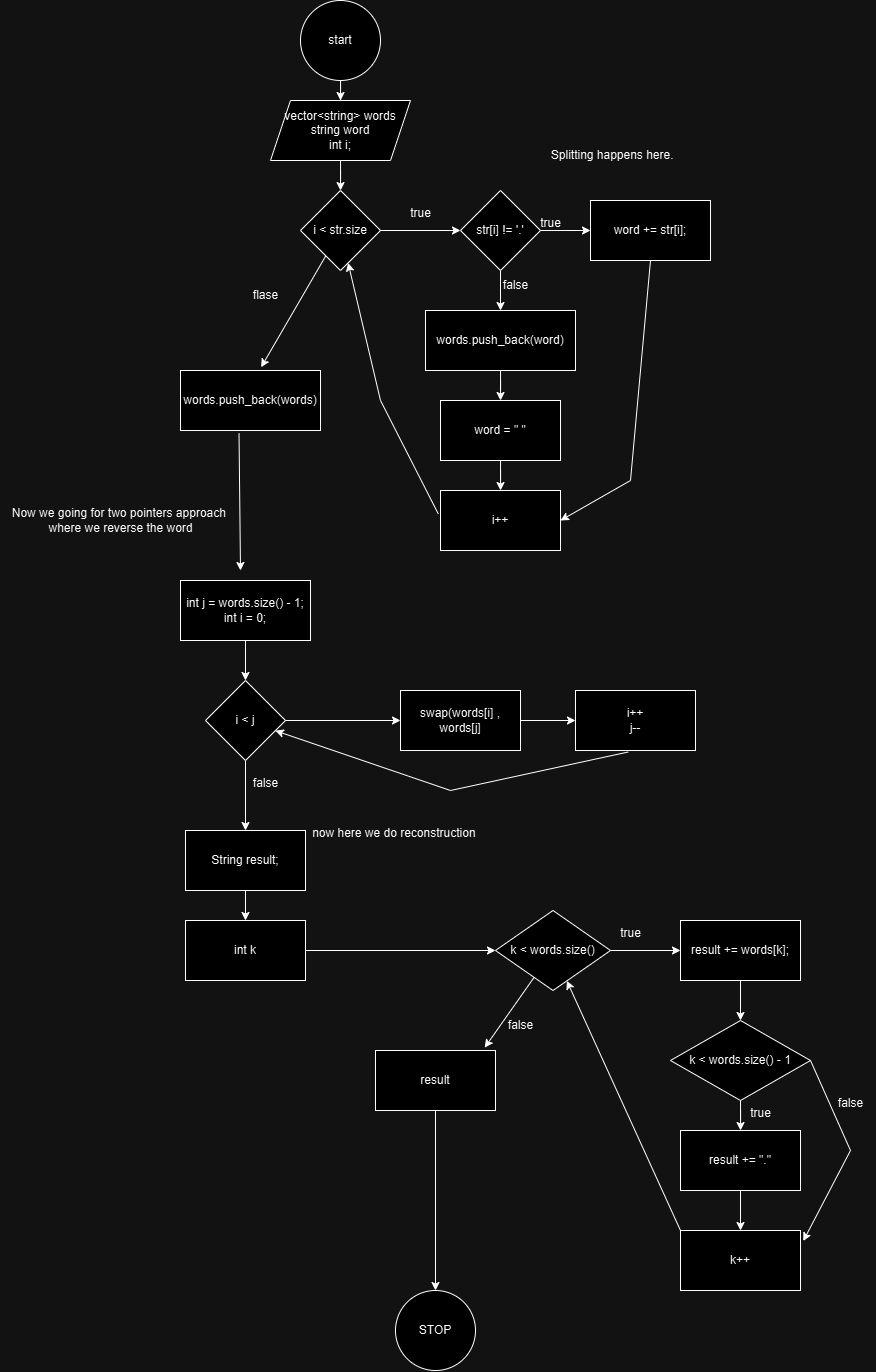

The diagram above was exported from draw.io. Its source (the exported page's mxGraphModel, read from the mxfile embedded in the PNG):
<mxGraphModel dx="2093" dy="497" grid="1" gridSize="10" guides="1" tooltips="1" connect="1" arrows="1" fold="1" page="1" pageScale="1" pageWidth="1169" pageHeight="827" background="none" math="0" shadow="0">
  <root>
    <mxCell id="0" />
    <mxCell id="1" parent="0" />
    <mxCell id="usfPPYfDPut5ElbdqiFQ-4" value="" style="edgeStyle=orthogonalEdgeStyle;rounded=0;orthogonalLoop=1;jettySize=auto;html=1;" edge="1" parent="1" source="usfPPYfDPut5ElbdqiFQ-1" target="usfPPYfDPut5ElbdqiFQ-3">
      <mxGeometry relative="1" as="geometry" />
    </mxCell>
    <mxCell id="usfPPYfDPut5ElbdqiFQ-1" value="start" style="ellipse;whiteSpace=wrap;html=1;aspect=fixed;" vertex="1" parent="1">
      <mxGeometry x="160" y="20" width="80" height="80" as="geometry" />
    </mxCell>
    <mxCell id="usfPPYfDPut5ElbdqiFQ-7" value="" style="edgeStyle=orthogonalEdgeStyle;rounded=0;orthogonalLoop=1;jettySize=auto;html=1;" edge="1" parent="1" source="usfPPYfDPut5ElbdqiFQ-3" target="usfPPYfDPut5ElbdqiFQ-5">
      <mxGeometry relative="1" as="geometry" />
    </mxCell>
    <mxCell id="usfPPYfDPut5ElbdqiFQ-3" value="vector&amp;lt;string&amp;gt; words&lt;div&gt;string word&lt;/div&gt;&lt;div&gt;int i;&lt;/div&gt;" style="shape=parallelogram;perimeter=parallelogramPerimeter;whiteSpace=wrap;html=1;fixedSize=1;" vertex="1" parent="1">
      <mxGeometry x="130" y="120" width="140" height="60" as="geometry" />
    </mxCell>
    <mxCell id="usfPPYfDPut5ElbdqiFQ-11" value="" style="edgeStyle=orthogonalEdgeStyle;rounded=0;orthogonalLoop=1;jettySize=auto;html=1;" edge="1" parent="1" source="usfPPYfDPut5ElbdqiFQ-5" target="usfPPYfDPut5ElbdqiFQ-10">
      <mxGeometry relative="1" as="geometry" />
    </mxCell>
    <mxCell id="usfPPYfDPut5ElbdqiFQ-5" value="i &amp;lt; str.size" style="rhombus;whiteSpace=wrap;html=1;" vertex="1" parent="1">
      <mxGeometry x="160" y="210" width="80" height="80" as="geometry" />
    </mxCell>
    <mxCell id="usfPPYfDPut5ElbdqiFQ-14" value="" style="edgeStyle=orthogonalEdgeStyle;rounded=0;orthogonalLoop=1;jettySize=auto;html=1;" edge="1" parent="1" source="usfPPYfDPut5ElbdqiFQ-10" target="usfPPYfDPut5ElbdqiFQ-13">
      <mxGeometry relative="1" as="geometry" />
    </mxCell>
    <mxCell id="usfPPYfDPut5ElbdqiFQ-16" value="" style="edgeStyle=orthogonalEdgeStyle;rounded=0;orthogonalLoop=1;jettySize=auto;html=1;" edge="1" parent="1" source="usfPPYfDPut5ElbdqiFQ-10" target="usfPPYfDPut5ElbdqiFQ-15">
      <mxGeometry relative="1" as="geometry" />
    </mxCell>
    <mxCell id="usfPPYfDPut5ElbdqiFQ-10" value="str[i] != '.'" style="rhombus;whiteSpace=wrap;html=1;" vertex="1" parent="1">
      <mxGeometry x="320" y="210" width="80" height="80" as="geometry" />
    </mxCell>
    <mxCell id="usfPPYfDPut5ElbdqiFQ-12" value="true" style="text;html=1;align=center;verticalAlign=middle;resizable=0;points=[];autosize=1;strokeColor=none;fillColor=none;" vertex="1" parent="1">
      <mxGeometry x="260" y="218" width="40" height="30" as="geometry" />
    </mxCell>
    <mxCell id="usfPPYfDPut5ElbdqiFQ-13" value="word += str[i];" style="rounded=0;whiteSpace=wrap;html=1;" vertex="1" parent="1">
      <mxGeometry x="450" y="220" width="120" height="60" as="geometry" />
    </mxCell>
    <mxCell id="usfPPYfDPut5ElbdqiFQ-20" value="" style="edgeStyle=orthogonalEdgeStyle;rounded=0;orthogonalLoop=1;jettySize=auto;html=1;" edge="1" parent="1" source="usfPPYfDPut5ElbdqiFQ-15" target="usfPPYfDPut5ElbdqiFQ-19">
      <mxGeometry relative="1" as="geometry" />
    </mxCell>
    <mxCell id="usfPPYfDPut5ElbdqiFQ-15" value="words.push_back(word)" style="rounded=0;whiteSpace=wrap;html=1;" vertex="1" parent="1">
      <mxGeometry x="285" y="330" width="150" height="60" as="geometry" />
    </mxCell>
    <mxCell id="usfPPYfDPut5ElbdqiFQ-17" value="true" style="text;html=1;align=center;verticalAlign=middle;resizable=0;points=[];autosize=1;strokeColor=none;fillColor=none;" vertex="1" parent="1">
      <mxGeometry x="390" y="228" width="40" height="30" as="geometry" />
    </mxCell>
    <mxCell id="usfPPYfDPut5ElbdqiFQ-18" value="false" style="text;html=1;align=center;verticalAlign=middle;resizable=0;points=[];autosize=1;strokeColor=none;fillColor=none;" vertex="1" parent="1">
      <mxGeometry x="350" y="290" width="50" height="30" as="geometry" />
    </mxCell>
    <mxCell id="usfPPYfDPut5ElbdqiFQ-22" value="" style="edgeStyle=orthogonalEdgeStyle;rounded=0;orthogonalLoop=1;jettySize=auto;html=1;" edge="1" parent="1" source="usfPPYfDPut5ElbdqiFQ-19" target="usfPPYfDPut5ElbdqiFQ-21">
      <mxGeometry relative="1" as="geometry" />
    </mxCell>
    <mxCell id="usfPPYfDPut5ElbdqiFQ-19" value="word = &quot; &quot;" style="rounded=0;whiteSpace=wrap;html=1;" vertex="1" parent="1">
      <mxGeometry x="300" y="420" width="120" height="60" as="geometry" />
    </mxCell>
    <mxCell id="usfPPYfDPut5ElbdqiFQ-21" value="i++" style="rounded=0;whiteSpace=wrap;html=1;" vertex="1" parent="1">
      <mxGeometry x="300" y="510" width="120" height="60" as="geometry" />
    </mxCell>
    <mxCell id="usfPPYfDPut5ElbdqiFQ-23" value="" style="endArrow=classic;html=1;rounded=0;exitX=0.5;exitY=1;exitDx=0;exitDy=0;entryX=1;entryY=0.5;entryDx=0;entryDy=0;" edge="1" parent="1" source="usfPPYfDPut5ElbdqiFQ-13" target="usfPPYfDPut5ElbdqiFQ-21">
      <mxGeometry width="50" height="50" relative="1" as="geometry">
        <mxPoint x="300" y="490" as="sourcePoint" />
        <mxPoint x="350" y="440" as="targetPoint" />
        <Array as="points">
          <mxPoint x="490" y="500" />
        </Array>
      </mxGeometry>
    </mxCell>
    <mxCell id="usfPPYfDPut5ElbdqiFQ-24" value="" style="endArrow=classic;html=1;rounded=0;exitX=-0.018;exitY=0.392;exitDx=0;exitDy=0;exitPerimeter=0;" edge="1" parent="1" source="usfPPYfDPut5ElbdqiFQ-21" target="usfPPYfDPut5ElbdqiFQ-5">
      <mxGeometry width="50" height="50" relative="1" as="geometry">
        <mxPoint x="300" y="490" as="sourcePoint" />
        <mxPoint x="350" y="440" as="targetPoint" />
        <Array as="points">
          <mxPoint x="240" y="420" />
        </Array>
      </mxGeometry>
    </mxCell>
    <mxCell id="usfPPYfDPut5ElbdqiFQ-25" value="words.push_back(words)" style="rounded=0;whiteSpace=wrap;html=1;" vertex="1" parent="1">
      <mxGeometry x="40" y="390" width="140" height="60" as="geometry" />
    </mxCell>
    <mxCell id="usfPPYfDPut5ElbdqiFQ-26" value="" style="endArrow=classic;html=1;rounded=0;entryX=0.576;entryY=-0.055;entryDx=0;entryDy=0;entryPerimeter=0;" edge="1" parent="1" source="usfPPYfDPut5ElbdqiFQ-5" target="usfPPYfDPut5ElbdqiFQ-25">
      <mxGeometry width="50" height="50" relative="1" as="geometry">
        <mxPoint x="300" y="490" as="sourcePoint" />
        <mxPoint x="350" y="440" as="targetPoint" />
      </mxGeometry>
    </mxCell>
    <mxCell id="usfPPYfDPut5ElbdqiFQ-27" value="flase" style="text;html=1;align=center;verticalAlign=middle;resizable=0;points=[];autosize=1;strokeColor=none;fillColor=none;" vertex="1" parent="1">
      <mxGeometry x="100" y="300" width="50" height="30" as="geometry" />
    </mxCell>
    <mxCell id="usfPPYfDPut5ElbdqiFQ-28" value="" style="endArrow=classic;html=1;rounded=0;exitX=0.418;exitY=1.049;exitDx=0;exitDy=0;exitPerimeter=0;" edge="1" parent="1" source="usfPPYfDPut5ElbdqiFQ-25">
      <mxGeometry width="50" height="50" relative="1" as="geometry">
        <mxPoint x="300" y="490" as="sourcePoint" />
        <mxPoint x="100" y="590" as="targetPoint" />
      </mxGeometry>
    </mxCell>
    <mxCell id="usfPPYfDPut5ElbdqiFQ-29" value="Splitting happens here.&amp;nbsp;&amp;nbsp;" style="text;html=1;align=center;verticalAlign=middle;resizable=0;points=[];autosize=1;strokeColor=none;fillColor=none;" vertex="1" parent="1">
      <mxGeometry x="400" y="160" width="150" height="30" as="geometry" />
    </mxCell>
    <mxCell id="usfPPYfDPut5ElbdqiFQ-30" value="Now we going for two pointers approach&amp;nbsp;&lt;div&gt;where we reverse the word&lt;/div&gt;" style="text;html=1;align=center;verticalAlign=middle;resizable=0;points=[];autosize=1;strokeColor=none;fillColor=none;" vertex="1" parent="1">
      <mxGeometry x="-140" y="520" width="240" height="40" as="geometry" />
    </mxCell>
    <mxCell id="usfPPYfDPut5ElbdqiFQ-33" value="" style="edgeStyle=orthogonalEdgeStyle;rounded=0;orthogonalLoop=1;jettySize=auto;html=1;" edge="1" parent="1" source="usfPPYfDPut5ElbdqiFQ-31" target="usfPPYfDPut5ElbdqiFQ-32">
      <mxGeometry relative="1" as="geometry" />
    </mxCell>
    <mxCell id="usfPPYfDPut5ElbdqiFQ-31" value="int j = words.size() - 1;&lt;div&gt;int i = 0;&lt;/div&gt;" style="rounded=0;whiteSpace=wrap;html=1;" vertex="1" parent="1">
      <mxGeometry x="40" y="600" width="130" height="60" as="geometry" />
    </mxCell>
    <mxCell id="usfPPYfDPut5ElbdqiFQ-40" value="" style="edgeStyle=orthogonalEdgeStyle;rounded=0;orthogonalLoop=1;jettySize=auto;html=1;" edge="1" parent="1" source="usfPPYfDPut5ElbdqiFQ-32" target="usfPPYfDPut5ElbdqiFQ-39">
      <mxGeometry relative="1" as="geometry" />
    </mxCell>
    <mxCell id="usfPPYfDPut5ElbdqiFQ-32" value="i &amp;lt; j" style="rhombus;whiteSpace=wrap;html=1;" vertex="1" parent="1">
      <mxGeometry x="65" y="700" width="80" height="80" as="geometry" />
    </mxCell>
    <mxCell id="usfPPYfDPut5ElbdqiFQ-34" value="" style="endArrow=classic;html=1;rounded=0;exitX=1;exitY=0.5;exitDx=0;exitDy=0;" edge="1" parent="1" source="usfPPYfDPut5ElbdqiFQ-32">
      <mxGeometry width="50" height="50" relative="1" as="geometry">
        <mxPoint x="300" y="700" as="sourcePoint" />
        <mxPoint x="260" y="740" as="targetPoint" />
      </mxGeometry>
    </mxCell>
    <mxCell id="usfPPYfDPut5ElbdqiFQ-37" value="" style="edgeStyle=orthogonalEdgeStyle;rounded=0;orthogonalLoop=1;jettySize=auto;html=1;" edge="1" parent="1" source="usfPPYfDPut5ElbdqiFQ-35" target="usfPPYfDPut5ElbdqiFQ-36">
      <mxGeometry relative="1" as="geometry" />
    </mxCell>
    <mxCell id="usfPPYfDPut5ElbdqiFQ-35" value="swap(words[i] , words[j]" style="rounded=0;whiteSpace=wrap;html=1;" vertex="1" parent="1">
      <mxGeometry x="260" y="710" width="120" height="60" as="geometry" />
    </mxCell>
    <mxCell id="usfPPYfDPut5ElbdqiFQ-36" value="i++&lt;div&gt;j--&lt;/div&gt;" style="rounded=0;whiteSpace=wrap;html=1;" vertex="1" parent="1">
      <mxGeometry x="435" y="710" width="120" height="60" as="geometry" />
    </mxCell>
    <mxCell id="usfPPYfDPut5ElbdqiFQ-38" value="" style="endArrow=classic;html=1;rounded=0;exitX=0.439;exitY=1.025;exitDx=0;exitDy=0;exitPerimeter=0;" edge="1" parent="1" source="usfPPYfDPut5ElbdqiFQ-36" target="usfPPYfDPut5ElbdqiFQ-32">
      <mxGeometry width="50" height="50" relative="1" as="geometry">
        <mxPoint x="300" y="910" as="sourcePoint" />
        <mxPoint x="350" y="860" as="targetPoint" />
        <Array as="points">
          <mxPoint x="310" y="810" />
        </Array>
      </mxGeometry>
    </mxCell>
    <mxCell id="usfPPYfDPut5ElbdqiFQ-44" value="" style="edgeStyle=orthogonalEdgeStyle;rounded=0;orthogonalLoop=1;jettySize=auto;html=1;" edge="1" parent="1" source="usfPPYfDPut5ElbdqiFQ-39" target="usfPPYfDPut5ElbdqiFQ-43">
      <mxGeometry relative="1" as="geometry" />
    </mxCell>
    <mxCell id="usfPPYfDPut5ElbdqiFQ-39" value="String result;" style="rounded=0;whiteSpace=wrap;html=1;" vertex="1" parent="1">
      <mxGeometry x="45" y="850" width="120" height="60" as="geometry" />
    </mxCell>
    <mxCell id="usfPPYfDPut5ElbdqiFQ-41" value="false" style="text;html=1;align=center;verticalAlign=middle;resizable=0;points=[];autosize=1;strokeColor=none;fillColor=none;" vertex="1" parent="1">
      <mxGeometry x="100" y="788" width="50" height="30" as="geometry" />
    </mxCell>
    <mxCell id="usfPPYfDPut5ElbdqiFQ-42" value="now here we do reconstruction&amp;nbsp;" style="text;html=1;align=center;verticalAlign=middle;resizable=0;points=[];autosize=1;strokeColor=none;fillColor=none;" vertex="1" parent="1">
      <mxGeometry x="160" y="838" width="190" height="30" as="geometry" />
    </mxCell>
    <mxCell id="usfPPYfDPut5ElbdqiFQ-43" value="int k" style="rounded=0;whiteSpace=wrap;html=1;" vertex="1" parent="1">
      <mxGeometry x="45" y="940" width="120" height="60" as="geometry" />
    </mxCell>
    <mxCell id="usfPPYfDPut5ElbdqiFQ-49" value="" style="edgeStyle=orthogonalEdgeStyle;rounded=0;orthogonalLoop=1;jettySize=auto;html=1;" edge="1" parent="1" source="usfPPYfDPut5ElbdqiFQ-45" target="usfPPYfDPut5ElbdqiFQ-48">
      <mxGeometry relative="1" as="geometry" />
    </mxCell>
    <mxCell id="usfPPYfDPut5ElbdqiFQ-45" value="k &amp;lt; words.size()" style="rhombus;whiteSpace=wrap;html=1;" vertex="1" parent="1">
      <mxGeometry x="355" y="930" width="115" height="80" as="geometry" />
    </mxCell>
    <mxCell id="usfPPYfDPut5ElbdqiFQ-46" value="" style="endArrow=classic;html=1;rounded=0;exitX=1;exitY=0.5;exitDx=0;exitDy=0;entryX=0;entryY=0.5;entryDx=0;entryDy=0;" edge="1" parent="1" source="usfPPYfDPut5ElbdqiFQ-43" target="usfPPYfDPut5ElbdqiFQ-45">
      <mxGeometry width="50" height="50" relative="1" as="geometry">
        <mxPoint x="300" y="910" as="sourcePoint" />
        <mxPoint x="350" y="860" as="targetPoint" />
      </mxGeometry>
    </mxCell>
    <mxCell id="usfPPYfDPut5ElbdqiFQ-54" value="" style="edgeStyle=orthogonalEdgeStyle;rounded=0;orthogonalLoop=1;jettySize=auto;html=1;" edge="1" parent="1" source="usfPPYfDPut5ElbdqiFQ-48" target="usfPPYfDPut5ElbdqiFQ-53">
      <mxGeometry relative="1" as="geometry" />
    </mxCell>
    <mxCell id="usfPPYfDPut5ElbdqiFQ-48" value="result += words[k];" style="rounded=0;whiteSpace=wrap;html=1;" vertex="1" parent="1">
      <mxGeometry x="540" y="940" width="120" height="60" as="geometry" />
    </mxCell>
    <mxCell id="usfPPYfDPut5ElbdqiFQ-50" value="true" style="text;html=1;align=center;verticalAlign=middle;resizable=0;points=[];autosize=1;strokeColor=none;fillColor=none;" vertex="1" parent="1">
      <mxGeometry x="470" y="938" width="40" height="30" as="geometry" />
    </mxCell>
    <mxCell id="usfPPYfDPut5ElbdqiFQ-56" value="" style="edgeStyle=orthogonalEdgeStyle;rounded=0;orthogonalLoop=1;jettySize=auto;html=1;" edge="1" parent="1" source="usfPPYfDPut5ElbdqiFQ-53" target="usfPPYfDPut5ElbdqiFQ-55">
      <mxGeometry relative="1" as="geometry" />
    </mxCell>
    <mxCell id="usfPPYfDPut5ElbdqiFQ-53" value="k &amp;lt; words.size() - 1" style="rhombus;whiteSpace=wrap;html=1;" vertex="1" parent="1">
      <mxGeometry x="530" y="1040" width="140" height="80" as="geometry" />
    </mxCell>
    <mxCell id="usfPPYfDPut5ElbdqiFQ-59" value="" style="edgeStyle=orthogonalEdgeStyle;rounded=0;orthogonalLoop=1;jettySize=auto;html=1;" edge="1" parent="1" source="usfPPYfDPut5ElbdqiFQ-55" target="usfPPYfDPut5ElbdqiFQ-58">
      <mxGeometry relative="1" as="geometry" />
    </mxCell>
    <mxCell id="usfPPYfDPut5ElbdqiFQ-55" value="result += &quot;.&quot;" style="rounded=0;whiteSpace=wrap;html=1;" vertex="1" parent="1">
      <mxGeometry x="540" y="1150" width="120" height="60" as="geometry" />
    </mxCell>
    <mxCell id="usfPPYfDPut5ElbdqiFQ-57" value="true" style="text;html=1;align=center;verticalAlign=middle;resizable=0;points=[];autosize=1;strokeColor=none;fillColor=none;" vertex="1" parent="1">
      <mxGeometry x="600" y="1118" width="40" height="30" as="geometry" />
    </mxCell>
    <mxCell id="usfPPYfDPut5ElbdqiFQ-58" value="k++" style="rounded=0;whiteSpace=wrap;html=1;" vertex="1" parent="1">
      <mxGeometry x="540" y="1250" width="120" height="60" as="geometry" />
    </mxCell>
    <mxCell id="usfPPYfDPut5ElbdqiFQ-60" value="" style="endArrow=classic;html=1;rounded=0;exitX=0;exitY=0;exitDx=0;exitDy=0;" edge="1" parent="1" source="usfPPYfDPut5ElbdqiFQ-58" target="usfPPYfDPut5ElbdqiFQ-45">
      <mxGeometry width="50" height="50" relative="1" as="geometry">
        <mxPoint x="300" y="1110" as="sourcePoint" />
        <mxPoint x="350" y="1060" as="targetPoint" />
      </mxGeometry>
    </mxCell>
    <mxCell id="usfPPYfDPut5ElbdqiFQ-61" value="" style="endArrow=classic;html=1;rounded=0;exitX=1;exitY=0.5;exitDx=0;exitDy=0;entryX=1.023;entryY=0.175;entryDx=0;entryDy=0;entryPerimeter=0;" edge="1" parent="1" source="usfPPYfDPut5ElbdqiFQ-53" target="usfPPYfDPut5ElbdqiFQ-58">
      <mxGeometry width="50" height="50" relative="1" as="geometry">
        <mxPoint x="300" y="1110" as="sourcePoint" />
        <mxPoint x="350" y="1060" as="targetPoint" />
        <Array as="points">
          <mxPoint x="710" y="1170" />
        </Array>
      </mxGeometry>
    </mxCell>
    <mxCell id="usfPPYfDPut5ElbdqiFQ-62" value="false" style="text;html=1;align=center;verticalAlign=middle;resizable=0;points=[];autosize=1;strokeColor=none;fillColor=none;" vertex="1" parent="1">
      <mxGeometry x="685" y="1108" width="50" height="30" as="geometry" />
    </mxCell>
    <mxCell id="usfPPYfDPut5ElbdqiFQ-68" value="" style="edgeStyle=orthogonalEdgeStyle;rounded=0;orthogonalLoop=1;jettySize=auto;html=1;" edge="1" parent="1" source="usfPPYfDPut5ElbdqiFQ-63" target="usfPPYfDPut5ElbdqiFQ-67">
      <mxGeometry relative="1" as="geometry" />
    </mxCell>
    <mxCell id="usfPPYfDPut5ElbdqiFQ-63" value="result" style="rounded=0;whiteSpace=wrap;html=1;" vertex="1" parent="1">
      <mxGeometry x="235" y="1070" width="120" height="60" as="geometry" />
    </mxCell>
    <mxCell id="usfPPYfDPut5ElbdqiFQ-64" value="" style="endArrow=classic;html=1;rounded=0;entryX=0.91;entryY=-0.048;entryDx=0;entryDy=0;entryPerimeter=0;" edge="1" parent="1" source="usfPPYfDPut5ElbdqiFQ-45" target="usfPPYfDPut5ElbdqiFQ-63">
      <mxGeometry width="50" height="50" relative="1" as="geometry">
        <mxPoint x="300" y="1110" as="sourcePoint" />
        <mxPoint x="350" y="1060" as="targetPoint" />
      </mxGeometry>
    </mxCell>
    <mxCell id="usfPPYfDPut5ElbdqiFQ-65" value="false" style="text;html=1;align=center;verticalAlign=middle;resizable=0;points=[];autosize=1;strokeColor=none;fillColor=none;" vertex="1" parent="1">
      <mxGeometry x="355" y="1030" width="50" height="30" as="geometry" />
    </mxCell>
    <mxCell id="usfPPYfDPut5ElbdqiFQ-67" value="STOP" style="ellipse;whiteSpace=wrap;html=1;aspect=fixed;" vertex="1" parent="1">
      <mxGeometry x="255" y="1310" width="80" height="80" as="geometry" />
    </mxCell>
  </root>
</mxGraphModel>